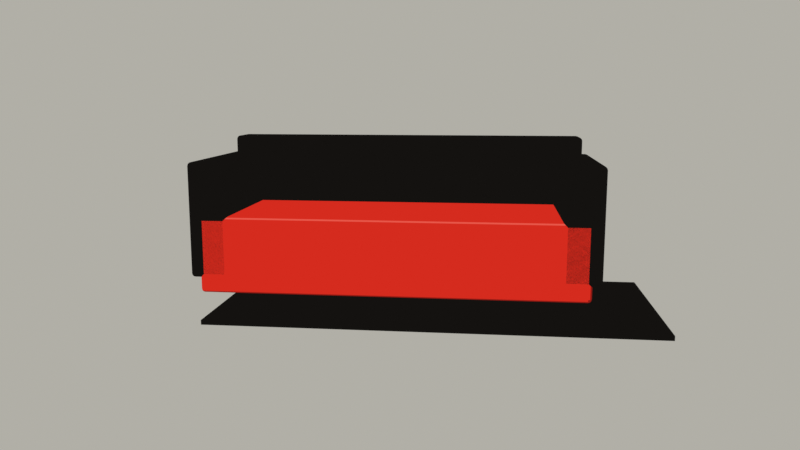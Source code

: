 # Source: BL-04_A-production.blend  (saved by Blender 5.2.45; exported with 4.5.12 LTS)
import bpy
from mathutils import Matrix  # noqa: F401  (used for matrix-valued properties, if any)

bpy.ops.wm.read_factory_settings(use_empty=True)
scene = bpy.context.scene
scene.name = 'BL-04_A'

# ---- materials (node trees are filled in below, after node groups)
mat_141210toon = bpy.data.materials.new('#141210toon')
mat_141210toon.diffuse_color = (0.006995, 0.006049, 0.005182, 1.0)
mat_d52b1etoon = bpy.data.materials.new('#D52B1Etoon')
mat_d52b1etoon.diffuse_color = (0.6654, 0.02416, 0.01298, 1.0)

# ---- material node trees
mat_141210toon.use_nodes = True; mat_141210toon.node_tree.nodes.clear()
_N = mat_141210toon.node_tree.nodes; _L = mat_141210toon.node_tree.links
n0 = _N.new('ShaderNodeOutputMaterial'); n0.name = 'Material Output'; n0.location = (0, 0)
n1 = _N.new('ShaderNodeEmission'); n1.name = 'Emission'; n1.location = (0, 0)
n2 = _N.new('ShaderNodeNewGeometry'); n2.name = 'Geometry'; n2.location = (0, 0)
n3 = _N.new('ShaderNodeVectorMath'); n3.name = 'Vector Math'; n3.location = (0, 0)
n3.operation = 'DOT_PRODUCT'
n3.inputs[1].default_value = (-0.5, -0.45, 0.74)
n4 = _N.new('ShaderNodeValToRGB'); n4.name = 'Color Ramp'; n4.location = (0, 0)
n4.color_ramp.interpolation = 'CONSTANT'
while len(n4.color_ramp.elements) > 1: n4.color_ramp.elements.remove(n4.color_ramp.elements[-1])
n4.color_ramp.elements[0].position = 0.0; n4.color_ramp.elements[0].color = (0.006995, 0.006049, 0.005182, 1.0)
_e = n4.color_ramp.elements.new(0.15); _e.color = (0.006995, 0.006049, 0.005182, 1.0)
_e = n4.color_ramp.elements.new(0.83); _e.color = (0.006995, 0.006049, 0.005182, 1.0)
_L.new(n2.outputs[1], n3.inputs[0])
_L.new(n3.outputs[1], n4.inputs[0])
_L.new(n4.outputs[0], n1.inputs[0])
_L.new(n1.outputs[0], n0.inputs[0])
n0.is_active_output = True
mat_d52b1etoon.use_nodes = True; mat_d52b1etoon.node_tree.nodes.clear()
_N = mat_d52b1etoon.node_tree.nodes; _L = mat_d52b1etoon.node_tree.links
n0 = _N.new('ShaderNodeOutputMaterial'); n0.name = 'Material Output'; n0.location = (0, 0)
n1 = _N.new('ShaderNodeEmission'); n1.name = 'Emission'; n1.location = (0, 0)
n2 = _N.new('ShaderNodeNewGeometry'); n2.name = 'Geometry'; n2.location = (0, 0)
n3 = _N.new('ShaderNodeVectorMath'); n3.name = 'Vector Math'; n3.location = (0, 0)
n3.operation = 'DOT_PRODUCT'
n3.inputs[1].default_value = (-0.5, -0.45, 0.74)
n4 = _N.new('ShaderNodeValToRGB'); n4.name = 'Color Ramp'; n4.location = (0, 0)
n4.color_ramp.interpolation = 'CONSTANT'
while len(n4.color_ramp.elements) > 1: n4.color_ramp.elements.remove(n4.color_ramp.elements[-1])
n4.color_ramp.elements[0].position = 0.0; n4.color_ramp.elements[0].color = (0.2705, 0.01096, 0.006995, 1.0)
_e = n4.color_ramp.elements.new(0.15); _e.color = (0.6654, 0.02416, 0.01298, 1.0)
_e = n4.color_ramp.elements.new(0.83); _e.color = (0.807, 0.09759, 0.06848, 1.0)
_L.new(n2.outputs[1], n3.inputs[0])
_L.new(n3.outputs[1], n4.inputs[0])
_L.new(n4.outputs[0], n1.inputs[0])
_L.new(n1.outputs[0], n0.inputs[0])
n0.is_active_output = True

# ---- world
world_paper_studio = bpy.data.worlds.new('Paper studio'); scene.world = world_paper_studio
world_paper_studio.use_nodes = True; world_paper_studio.node_tree.nodes.clear()
_N = world_paper_studio.node_tree.nodes; _L = world_paper_studio.node_tree.links
n0 = _N.new('ShaderNodeBackground'); n0.name = 'Background'; n0.location = (-200, 100)
n0.inputs[0].default_value = (0.8, 0.78, 0.7, 1.0)
n0.inputs[1].default_value = 0.55
n1 = _N.new('ShaderNodeOutputWorld'); n1.name = 'World Output'; n1.location = (200, 100)
_L.new(n0.outputs[0], n1.inputs[0])
n1.is_active_output = True

# ---- cameras
cam_camera = bpy.data.cameras.new('Camera')
cam_camera.clip_start = 0.01
cam_camera.clip_end = 600.0
cam_camera.lens = 35.0

# ---- lights
light_sun = bpy.data.lights.new('Sun', 'SUN')
light_sun.energy = 3.0

# ---- meshes
me_cube = bpy.data.meshes.new('Cube')
me_cube.from_pydata([(-1.2, -0.55, -0.0125), (-1.2, -0.55, 0.0125), (-1.2, 0.55, -0.0125), (-1.2, 0.55, 0.0125), (1.2, -0.55, -0.0125), (1.2, -0.55, 0.0125), (1.2, 0.55, -0.0125), (1.2, 0.55, 0.0125)], [], [(0, 1, 3, 2), (2, 3, 7, 6), (6, 7, 5, 4), (4, 5, 1, 0), (2, 6, 4, 0), (7, 3, 1, 5)])
_uv = me_cube.uv_layers.new(name='UVMap')
_uv.uv.foreach_set('vector', [0.375, 0.0, 0.625, 0.0, 0.625, 0.25, 0.375, 0.25, 0.375, 0.25, 0.625, 0.25, 0.625, 0.5, 0.375, 0.5, 0.375, 0.5, 0.625, 0.5, 0.625, 0.75, 0.375, 0.75, 0.375, 0.75, 0.625, 0.75, 0.625, 1.0, 0.375, 1.0, 0.125, 0.5, 0.375, 0.5, 0.375, 0.75, 0.125, 0.75, 0.625, 0.5, 0.875, 0.5, 0.875, 0.75, 0.625, 0.75])
me_cube.materials.append(mat_141210toon)
me_cube.update()
me_cube_001 = bpy.data.meshes.new('Cube.001')
me_cube_001.from_pydata([(-1.0, -0.4, -0.2), (-1.0, -0.4, 0.2), (-1.0, 0.4, -0.2), (-1.0, 0.4, 0.2), (1.0, -0.4, -0.2), (1.0, -0.4, 0.2), (1.0, 0.4, -0.2), (1.0, 0.4, 0.2)], [], [(0, 1, 3, 2), (2, 3, 7, 6), (6, 7, 5, 4), (4, 5, 1, 0), (2, 6, 4, 0), (7, 3, 1, 5)])
_uv = me_cube_001.uv_layers.new(name='UVMap')
_uv.uv.foreach_set('vector', [0.375, 0.0, 0.625, 0.0, 0.625, 0.25, 0.375, 0.25, 0.375, 0.25, 0.625, 0.25, 0.625, 0.5, 0.375, 0.5, 0.375, 0.5, 0.625, 0.5, 0.625, 0.75, 0.375, 0.75, 0.375, 0.75, 0.625, 0.75, 0.625, 1.0, 0.375, 1.0, 0.125, 0.5, 0.375, 0.5, 0.375, 0.75, 0.125, 0.75, 0.625, 0.5, 0.875, 0.5, 0.875, 0.75, 0.625, 0.75])
me_cube_001.materials.append(mat_d52b1etoon)
me_cube_001.update()
me_cube_002 = bpy.data.meshes.new('Cube.002')
me_cube_002.from_pydata([(-1.0, -0.1, -0.3), (-1.0, -0.1, 0.3), (-1.0, 0.1, -0.3), (-1.0, 0.1, 0.3), (1.0, -0.1, -0.3), (1.0, -0.1, 0.3), (1.0, 0.1, -0.3), (1.0, 0.1, 0.3)], [], [(0, 1, 3, 2), (2, 3, 7, 6), (6, 7, 5, 4), (4, 5, 1, 0), (2, 6, 4, 0), (7, 3, 1, 5)])
_uv = me_cube_002.uv_layers.new(name='UVMap')
_uv.uv.foreach_set('vector', [0.375, 0.0, 0.625, 0.0, 0.625, 0.25, 0.375, 0.25, 0.375, 0.25, 0.625, 0.25, 0.625, 0.5, 0.375, 0.5, 0.375, 0.5, 0.625, 0.5, 0.625, 0.75, 0.375, 0.75, 0.375, 0.75, 0.625, 0.75, 0.625, 1.0, 0.375, 1.0, 0.125, 0.5, 0.375, 0.5, 0.375, 0.75, 0.125, 0.75, 0.625, 0.5, 0.875, 0.5, 0.875, 0.75, 0.625, 0.75])
me_cube_002.materials.append(mat_141210toon)
me_cube_002.update()
me_cube_003 = bpy.data.meshes.new('Cube.003')
me_cube_003.from_pydata([(-0.1, -0.4, -0.3), (-0.1, -0.4, 0.3), (-0.1, 0.4, -0.3), (-0.1, 0.4, 0.3), (0.1, -0.4, -0.3), (0.1, -0.4, 0.3), (0.1, 0.4, -0.3), (0.1, 0.4, 0.3)], [], [(0, 1, 3, 2), (2, 3, 7, 6), (6, 7, 5, 4), (4, 5, 1, 0), (2, 6, 4, 0), (7, 3, 1, 5)])
_uv = me_cube_003.uv_layers.new(name='UVMap')
_uv.uv.foreach_set('vector', [0.375, 0.0, 0.625, 0.0, 0.625, 0.25, 0.375, 0.25, 0.375, 0.25, 0.625, 0.25, 0.625, 0.5, 0.375, 0.5, 0.375, 0.5, 0.625, 0.5, 0.625, 0.75, 0.375, 0.75, 0.375, 0.75, 0.625, 0.75, 0.625, 1.0, 0.375, 1.0, 0.125, 0.5, 0.375, 0.5, 0.375, 0.75, 0.125, 0.75, 0.625, 0.5, 0.875, 0.5, 0.875, 0.75, 0.625, 0.75])
me_cube_003.materials.append(mat_141210toon)
me_cube_003.update()
me_cube_004 = bpy.data.meshes.new('Cube.004')
me_cube_004.from_pydata([(-0.1, -0.4, -0.3), (-0.1, -0.4, 0.3), (-0.1, 0.4, -0.3), (-0.1, 0.4, 0.3), (0.1, -0.4, -0.3), (0.1, -0.4, 0.3), (0.1, 0.4, -0.3), (0.1, 0.4, 0.3)], [], [(0, 1, 3, 2), (2, 3, 7, 6), (6, 7, 5, 4), (4, 5, 1, 0), (2, 6, 4, 0), (7, 3, 1, 5)])
_uv = me_cube_004.uv_layers.new(name='UVMap')
_uv.uv.foreach_set('vector', [0.375, 0.0, 0.625, 0.0, 0.625, 0.25, 0.375, 0.25, 0.375, 0.25, 0.625, 0.25, 0.625, 0.5, 0.375, 0.5, 0.375, 0.5, 0.625, 0.5, 0.625, 0.75, 0.375, 0.75, 0.375, 0.75, 0.625, 0.75, 0.625, 1.0, 0.375, 1.0, 0.125, 0.5, 0.375, 0.5, 0.375, 0.75, 0.125, 0.75, 0.625, 0.5, 0.875, 0.5, 0.875, 0.75, 0.625, 0.75])
me_cube_004.materials.append(mat_141210toon)
me_cube_004.update()

# ---- objects
ob_sun = bpy.data.objects.new('Sun', light_sun)
ob_hard_shadow = bpy.data.objects.new('Hard shadow', me_cube)
ob_seat = bpy.data.objects.new('Seat', me_cube_001)
ob_back = bpy.data.objects.new('Back', me_cube_002)
ob_arm = bpy.data.objects.new('Arm', me_cube_003)
ob_arm_001 = bpy.data.objects.new('Arm.001', me_cube_004)
ob_camera = bpy.data.objects.new('Camera', cam_camera)

# ---- transforms, parenting, visibility, modifiers, constraints
ob_sun.location = (-6.0, -6.0, 9.0)
ob_sun.rotation_euler = (0.6283, -0.6283, 0.0)
ob_hard_shadow.location = (0.2, 0.13, 0.015)
ob_seat.location = (0.0, 0.0, 0.37)
_m = ob_seat.modifiers.new('Edge bevel', 'BEVEL')
_m.width = 0.02
_m.width_pct = 0.02
_m.segments = 3
ob_back.location = (0.0, 0.36, 0.65)
_m = ob_back.modifiers.new('Edge bevel', 'BEVEL')
_m.width = 0.02
_m.width_pct = 0.02
_m.segments = 3
ob_arm.location = (-0.95, 0.0, 0.55)
_m = ob_arm.modifiers.new('Edge bevel', 'BEVEL')
_m.width = 0.02
_m.width_pct = 0.02
_m.segments = 3
ob_arm_001.location = (0.95, 0.0, 0.55)
_m = ob_arm_001.modifiers.new('Edge bevel', 'BEVEL')
_m.width = 0.02
_m.width_pct = 0.02
_m.segments = 3
ob_camera.location = (0.48, -4.2, 1.2)
ob_camera.rotation_euler = (1.402, 6.512e-09, 0.1138)

# ---- collection membership
scene.collection.objects.link(ob_sun)
scene.collection.objects.link(ob_hard_shadow)
scene.collection.objects.link(ob_seat)
scene.collection.objects.link(ob_back)
scene.collection.objects.link(ob_arm)
scene.collection.objects.link(ob_arm_001)
scene.collection.objects.link(ob_camera)

# ---- scene / render settings (as saved in the file)
scene.camera = ob_camera
scene.frame_start = 1; scene.frame_end = 132; scene.frame_set(1)
scene.render.engine = 'BLENDER_EEVEE_NEXT'
scene.render.image_settings.compression = 12
scene.render.fps = 30
scene.render.film_transparent = True
scene.render.bake_bias = 0.0
scene.render.bake_samples = 0
scene.render.compositor_device = 'GPU'
scene.cycles.samples = 8
scene.eevee.taa_render_samples = 4
scene.eevee.use_volume_custom_range = False
scene.eevee.fast_gi_thickness_near = 0.1
scene.eevee.fast_gi_thickness_far = 0.0
scene.eevee.ray_tracing_options.screen_trace_thickness = 0.1
scene.view_settings.view_transform = 'Standard'
bpy.context.view_layer.update()
